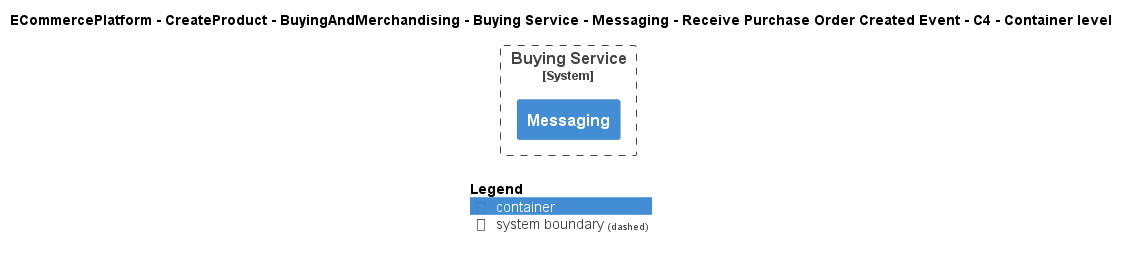

The diagram above was rendered by PlantUML. Its source (embedded in the PNG):
@startuml
!include ..\..\..\..\..\..\..\..\..\.c4s\C4_Container.puml

AddElementTag("c4interflow:lifecycle:new", $bgColor=green, $fontColor=#ffffff, $borderColor=green, $shadowing="False")
AddElementTag("c4interflow:lifecycle:changed", $bgColor=orange, $fontColor=#ffffff, $borderColor=orange, $shadowing="False")
AddElementTag("c4interflow:lifecycle:removed", $bgColor=red, $fontColor=#ffffff, $borderColor=red, $shadowing="False")

AddRelTag("c4interflow:lifecycle:new", $textColor=green, $lineColor=green)
AddRelTag("c4interflow:lifecycle:changed", $textColor=orange, $lineColor=orange)
AddRelTag("c4interflow:lifecycle:removed", $textColor=red, $lineColor=red)

SHOW_PERSON_PORTRAIT()
LAYOUT_TOP_DOWN()

skinparam linetype polyline

title ECommercePlatform - CreateProduct - BuyingAndMerchandising - Buying Service - Messaging - Receive Purchase Order Created Event - C4 - Container level


System_Boundary(ECommercePlatform.CreateProduct.BuyingAndMerchandising.SoftwareSystems.BuyingService, "Buying Service") {
    Container(ECommercePlatform.CreateProduct.BuyingAndMerchandising.SoftwareSystems.BuyingService.Containers.Messaging, "Messaging", "", "")
}



SHOW_LEGEND()
@enduml